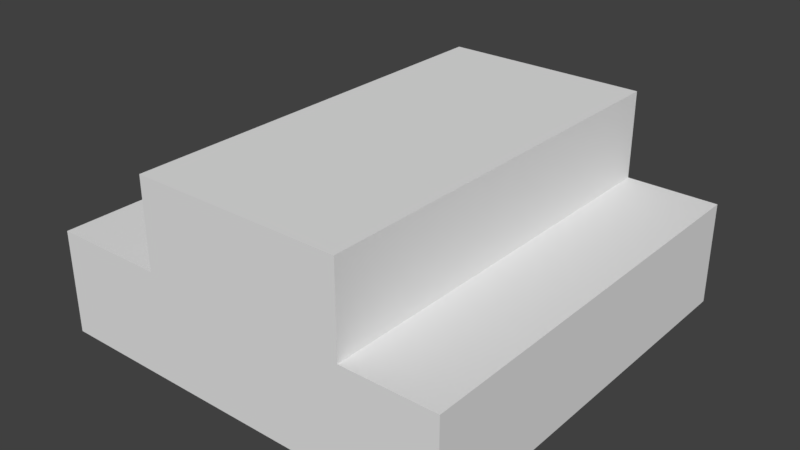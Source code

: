 # Source: leaf.blend  (saved by Blender 2.79.0; exported with 4.5.12 LTS)
import bpy
from mathutils import Matrix  # noqa: F401  (used for matrix-valued properties, if any)

bpy.ops.wm.read_factory_settings(use_empty=True)
scene = bpy.context.scene
scene.name = 'Scene'

# ---- collections
col_collection_1 = bpy.data.collections.new('Collection 1'); scene.collection.children.link(col_collection_1)

# ---- materials (node trees are filled in below, after node groups)
mat_material = bpy.data.materials.new('Material')
mat_material.alpha_threshold = 0.0
mat_material.use_transparent_shadow = False
mat_material.roughness = 0.5
mat_material.line_color = (0.0, 0.0, 0.0, 1.0)

# ---- material node trees

# ---- world
world_world = bpy.data.worlds.new('World'); scene.world = world_world
world_world.color = (0.05088, 0.05088, 0.05088)
world_world.use_sun_shadow = False
world_world.sun_shadow_jitter_overblur = 0.0
world_world.cycles.sampling_method = 'MANUAL'

# ---- meshes
me_cube = bpy.data.meshes.new('Cube')
me_cube.from_pydata([(1.0, 1.0, -0.2665), (1.0, -1.0, -0.2665), (-1.0, -1.0, -0.2665), (-1.0, 1.0, -0.2665), (1.0, 1.0, 0.2333), (1.0, -1.0, 0.2333), (-1.0, -1.0, 0.2333), (-1.0, 1.0, 0.2333), (0.5524, 1.0, -0.2665), (0.05237, 1.0, -0.2665), (-0.4476, 1.0, -0.2665), (0.5524, -1.0, -0.2665), (0.05237, -1.0, -0.2665), (-0.4476, -1.0, -0.2665), (0.5524, 1.0, 0.2333), (0.05237, 1.0, 0.2333), (-0.4476, 1.0, 0.2333), (0.5524, -1.0, 0.2333), (0.05237, -1.0, 0.2333), (-0.4476, -1.0, 0.2333), (0.5524, 1.0, 0.6588), (0.05237, 1.0, 0.6588), (-0.4476, 1.0, 0.6588), (0.5524, -1.0, 0.6588), (0.05237, -1.0, 0.6588), (-0.4476, -1.0, 0.6588)], [], [(10, 13, 2, 3), (16, 7, 6, 19), (0, 4, 5, 1), (13, 19, 6, 2), (2, 6, 7, 3), (16, 10, 3, 7), (4, 0, 8, 14), (14, 8, 9, 15), (15, 9, 10, 16), (1, 5, 17, 11), (11, 17, 18, 12), (12, 18, 19, 13), (4, 14, 17, 5), (15, 16, 22, 21), (18, 17, 23, 24), (0, 1, 11, 8), (8, 11, 12, 9), (9, 12, 13, 10), (20, 21, 24, 23), (21, 22, 25, 24), (19, 18, 24, 25), (16, 19, 25, 22), (17, 14, 20, 23), (14, 15, 21, 20)])
me_cube.materials.append(mat_material)
me_cube.use_remesh_preserve_volume = False
me_cube.use_remesh_preserve_attributes = False
me_cube.use_mirror_vertex_groups = False
me_cube.update()

# ---- objects
ob_cube = bpy.data.objects.new('Cube', me_cube)

# ---- transforms, parenting, visibility, modifiers, constraints
ob_cube.location = (0.0, 0.0, 0.03069)
ob_cube.scale = (0.3005, 0.3005, 0.3005)
ob_cube.lock_rotations_4d = False
ob_cube.empty_display_type = 'ARROWS'
ob_cube.lineart.crease_threshold = 0.0

# ---- collection membership
col_collection_1.objects.link(ob_cube)

# ---- scene / render settings (as saved in the file)
scene.frame_start = 1; scene.frame_end = 250; scene.frame_set(1)
scene.render.engine = 'BLENDER_EEVEE_NEXT'
scene.render.resolution_percentage = 50
scene.render.dither_intensity = 0.0
scene.cycles.use_denoising = False
scene.cycles.samples = 128
scene.cycles.sampling_pattern = 'TABULATED_SOBOL'
scene.cycles.use_adaptive_sampling = False
scene.cycles.use_light_tree = False
scene.cycles.blur_glossy = 0.0
scene.cycles.sample_clamp_indirect = 0.0
scene.view_settings.view_transform = 'Standard'
bpy.context.view_layer.update()

# ---- added for rendering (the .blend has no active camera and no usable light): camera, sun
cam_auto = bpy.data.cameras.new('AutoCamera')
cam_auto.lens = 50.0
cam_auto.sensor_width = 36.0
cam_auto.clip_end = 1000.0
ob_auto_camera = bpy.data.objects.new('AutoCamera', cam_auto)
scene.collection.objects.link(ob_auto_camera)
ob_auto_camera.location = (0.827536, -0.993043, 0.751663)
ob_auto_camera.rotation_euler = (1.09748, -7.21219e-08, 0.694738)
scene.camera = ob_auto_camera
light_auto_sun = bpy.data.lights.new('AutoSun', 'SUN')
light_auto_sun.energy = 3.0
light_auto_sun.angle = 0.0523599
ob_auto_sun = bpy.data.objects.new('AutoSun', light_auto_sun)
scene.collection.objects.link(ob_auto_sun)
ob_auto_sun.rotation_euler = (0.872665, 0.174533, 0.523599)
bpy.context.view_layer.update()
